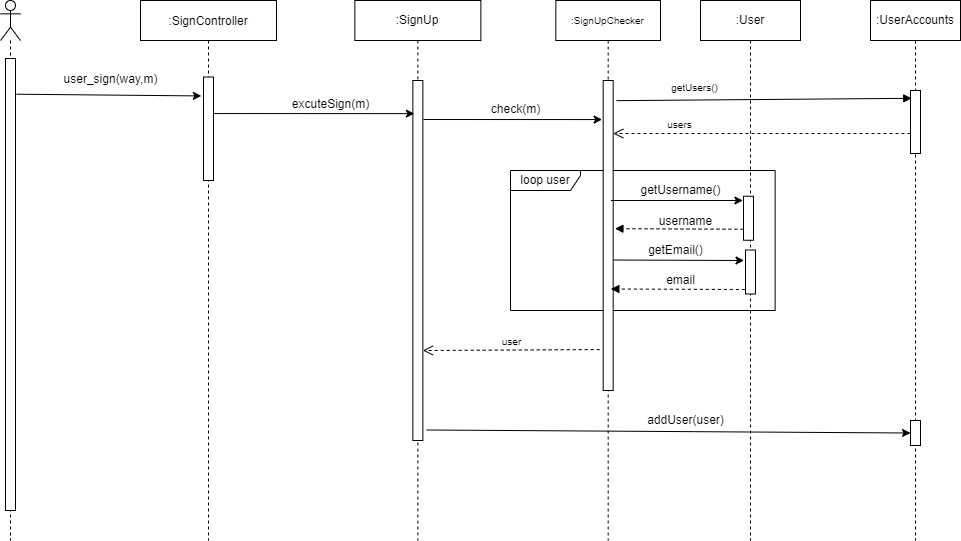

The diagram above was exported from draw.io. Its source (the exported page's mxGraphModel, read from the mxfile embedded in the PNG):
<mxGraphModel dx="1036" dy="606" grid="1" gridSize="10" guides="1" tooltips="1" connect="1" arrows="1" fold="1" page="1" pageScale="1" pageWidth="700" pageHeight="1000" math="0" shadow="0">
  <root>
    <mxCell id="0" />
    <mxCell id="1" parent="0" />
    <mxCell id="7UFgD-0t-26vjz-xNPw1-1" value="loop user" style="shape=umlFrame;whiteSpace=wrap;html=1;width=70;height=20;" parent="1" vertex="1">
      <mxGeometry x="560" y="250" width="264.64" height="140" as="geometry" />
    </mxCell>
    <mxCell id="3nuBFxr9cyL0pnOWT2aG-5" value=":SignController" style="shape=umlLifeline;perimeter=lifelinePerimeter;container=1;collapsible=0;recursiveResize=0;rounded=0;shadow=0;strokeWidth=1;" parent="1" vertex="1">
      <mxGeometry x="190" y="80" width="136" height="540" as="geometry" />
    </mxCell>
    <mxCell id="3nuBFxr9cyL0pnOWT2aG-6" value="" style="points=[];perimeter=orthogonalPerimeter;rounded=0;shadow=0;strokeWidth=1;" parent="3nuBFxr9cyL0pnOWT2aG-5" vertex="1">
      <mxGeometry x="63" y="76.5" width="10" height="103.5" as="geometry" />
    </mxCell>
    <mxCell id="rFIJDpWe1XD1P4Mg9pvw-6" value="" style="endArrow=classic;html=1;rounded=0;exitX=1.1;exitY=0.079;exitDx=0;exitDy=0;exitPerimeter=0;entryX=-0.22;entryY=0.183;entryDx=0;entryDy=0;entryPerimeter=0;" parent="1" source="SOpKvkKKbvP1xcHrao1y-2" target="3nuBFxr9cyL0pnOWT2aG-6" edge="1">
      <mxGeometry width="50" height="50" relative="1" as="geometry">
        <mxPoint x="130" y="188" as="sourcePoint" />
        <mxPoint x="340" y="174" as="targetPoint" />
        <Array as="points" />
      </mxGeometry>
    </mxCell>
    <mxCell id="rFIJDpWe1XD1P4Mg9pvw-8" value="user_sign(way,m)" style="text;html=1;align=center;verticalAlign=middle;resizable=0;points=[];autosize=1;strokeColor=none;fillColor=none;" parent="1" vertex="1">
      <mxGeometry x="100" y="144" width="120" height="30" as="geometry" />
    </mxCell>
    <mxCell id="rFIJDpWe1XD1P4Mg9pvw-16" value="excuteSign(m)" style="text;html=1;align=center;verticalAlign=middle;resizable=0;points=[];autosize=1;strokeColor=none;fillColor=none;" parent="1" vertex="1">
      <mxGeometry x="335.36" y="174" width="90" height="20" as="geometry" />
    </mxCell>
    <mxCell id="082sfcw-h-3HQK-FBSq5-68" value=":SignUp" style="shape=umlLifeline;perimeter=lifelinePerimeter;whiteSpace=wrap;html=1;container=1;collapsible=0;recursiveResize=0;outlineConnect=0;" parent="1" vertex="1">
      <mxGeometry x="404.36" y="80" width="126" height="540" as="geometry" />
    </mxCell>
    <mxCell id="082sfcw-h-3HQK-FBSq5-112" value="" style="rounded=0;whiteSpace=wrap;html=1;" parent="082sfcw-h-3HQK-FBSq5-68" vertex="1">
      <mxGeometry x="58" y="80" width="10" height="360" as="geometry" />
    </mxCell>
    <mxCell id="082sfcw-h-3HQK-FBSq5-77" value="" style="endArrow=classic;html=1;rounded=0;exitX=1.06;exitY=0.353;exitDx=0;exitDy=0;exitPerimeter=0;" parent="1" source="3nuBFxr9cyL0pnOWT2aG-6" edge="1">
      <mxGeometry width="50" height="50" relative="1" as="geometry">
        <mxPoint x="290.0000000000001" y="193.12" as="sourcePoint" />
        <mxPoint x="463.86" y="193.12" as="targetPoint" />
      </mxGeometry>
    </mxCell>
    <mxCell id="e_oO17In_SWaUgLwbigB-10" value=":User" style="shape=umlLifeline;perimeter=lifelinePerimeter;whiteSpace=wrap;html=1;container=1;collapsible=0;recursiveResize=0;outlineConnect=0;size=40;" parent="1" vertex="1">
      <mxGeometry x="750" y="80" width="100" height="540" as="geometry" />
    </mxCell>
    <mxCell id="e_oO17In_SWaUgLwbigB-12" value="" style="rounded=0;whiteSpace=wrap;html=1;" parent="e_oO17In_SWaUgLwbigB-10" vertex="1">
      <mxGeometry x="43" y="195.75" width="10" height="44" as="geometry" />
    </mxCell>
    <mxCell id="7UFgD-0t-26vjz-xNPw1-6" value="" style="rounded=0;whiteSpace=wrap;html=1;" parent="e_oO17In_SWaUgLwbigB-10" vertex="1">
      <mxGeometry x="45" y="249.5" width="10" height="44" as="geometry" />
    </mxCell>
    <mxCell id="082sfcw-h-3HQK-FBSq5-93" value="username" style="text;html=1;align=center;verticalAlign=middle;resizable=0;points=[];autosize=1;strokeColor=none;fillColor=none;" parent="1" vertex="1">
      <mxGeometry x="700" y="290.5" width="70" height="20" as="geometry" />
    </mxCell>
    <mxCell id="082sfcw-h-3HQK-FBSq5-92" value="" style="html=1;verticalAlign=bottom;labelBackgroundColor=none;endArrow=block;endFill=1;dashed=1;rounded=0;fontFamily=Comic Sans MS;exitX=0;exitY=0.75;exitDx=0;exitDy=0;entryX=1.172;entryY=0.478;entryDx=0;entryDy=0;entryPerimeter=0;" parent="1" source="e_oO17In_SWaUgLwbigB-12" target="SOpKvkKKbvP1xcHrao1y-8" edge="1">
      <mxGeometry width="160" relative="1" as="geometry">
        <mxPoint x="785.0000000000001" y="310.5" as="sourcePoint" />
        <mxPoint x="655" y="310.5" as="targetPoint" />
      </mxGeometry>
    </mxCell>
    <mxCell id="7UFgD-0t-26vjz-xNPw1-3" value=":UserAccounts" style="shape=umlLifeline;perimeter=lifelinePerimeter;whiteSpace=wrap;html=1;container=1;collapsible=0;recursiveResize=0;outlineConnect=0;size=40;" parent="1" vertex="1">
      <mxGeometry x="920.0000000000001" y="80" width="90" height="540" as="geometry" />
    </mxCell>
    <mxCell id="_EeW8UQ9uzu0S-R5klQ--2" value="" style="rounded=0;whiteSpace=wrap;html=1;" parent="7UFgD-0t-26vjz-xNPw1-3" vertex="1">
      <mxGeometry x="40" y="90" width="10" height="63" as="geometry" />
    </mxCell>
    <mxCell id="_EeW8UQ9uzu0S-R5klQ--5" value="" style="rounded=0;whiteSpace=wrap;html=1;" parent="7UFgD-0t-26vjz-xNPw1-3" vertex="1">
      <mxGeometry x="40" y="420" width="10" height="25" as="geometry" />
    </mxCell>
    <mxCell id="e_oO17In_SWaUgLwbigB-18" value="getUsername()" style="text;html=1;align=center;verticalAlign=middle;resizable=0;points=[];autosize=1;strokeColor=none;fillColor=none;" parent="1" vertex="1">
      <mxGeometry x="680" y="260" width="100" height="20" as="geometry" />
    </mxCell>
    <mxCell id="7UFgD-0t-26vjz-xNPw1-7" value="" style="endArrow=classic;html=1;rounded=0;" parent="1" edge="1">
      <mxGeometry width="50" height="50" relative="1" as="geometry">
        <mxPoint x="660" y="339.5" as="sourcePoint" />
        <mxPoint x="793.5000000000001" y="340" as="targetPoint" />
        <Array as="points" />
      </mxGeometry>
    </mxCell>
    <mxCell id="7UFgD-0t-26vjz-xNPw1-11" value="email" style="text;html=1;align=center;verticalAlign=middle;resizable=0;points=[];autosize=1;strokeColor=none;fillColor=none;" parent="1" vertex="1">
      <mxGeometry x="710" y="350" width="40" height="20" as="geometry" />
    </mxCell>
    <mxCell id="7UFgD-0t-26vjz-xNPw1-13" value="check(m)" style="text;html=1;align=center;verticalAlign=middle;resizable=0;points=[];autosize=1;strokeColor=none;fillColor=none;" parent="1" vertex="1">
      <mxGeometry x="530.36" y="174" width="70" height="30" as="geometry" />
    </mxCell>
    <mxCell id="082sfcw-h-3HQK-FBSq5-119" value="" style="endArrow=classic;html=1;rounded=0;fontFamily=Helvetica;entryX=0;entryY=0.5;entryDx=0;entryDy=0;" parent="1" target="_EeW8UQ9uzu0S-R5klQ--5" edge="1">
      <mxGeometry width="50" height="50" relative="1" as="geometry">
        <mxPoint x="476.11" y="509.5" as="sourcePoint" />
        <mxPoint x="707.3600000000001" y="509.5" as="targetPoint" />
      </mxGeometry>
    </mxCell>
    <mxCell id="7UFgD-0t-26vjz-xNPw1-19" value="addUser(user)" style="text;html=1;align=center;verticalAlign=middle;resizable=0;points=[];autosize=1;strokeColor=none;fillColor=none;" parent="1" vertex="1">
      <mxGeometry x="690" y="490" width="90" height="20" as="geometry" />
    </mxCell>
    <mxCell id="_EeW8UQ9uzu0S-R5klQ--1" value="" style="endArrow=classic;html=1;rounded=0;entryX=-0.108;entryY=0.126;entryDx=0;entryDy=0;entryPerimeter=0;" parent="1" target="SOpKvkKKbvP1xcHrao1y-8" edge="1">
      <mxGeometry width="50" height="50" relative="1" as="geometry">
        <mxPoint x="473" y="199" as="sourcePoint" />
        <mxPoint x="650" y="210" as="targetPoint" />
      </mxGeometry>
    </mxCell>
    <mxCell id="SOpKvkKKbvP1xcHrao1y-1" value="" style="shape=umlLifeline;participant=umlActor;perimeter=lifelinePerimeter;whiteSpace=wrap;html=1;container=1;collapsible=0;recursiveResize=0;verticalAlign=top;spacingTop=36;outlineConnect=0;fontSize=10;" parent="1" vertex="1">
      <mxGeometry x="50" y="80" width="20" height="540" as="geometry" />
    </mxCell>
    <mxCell id="SOpKvkKKbvP1xcHrao1y-2" value="" style="html=1;points=[];perimeter=orthogonalPerimeter;fontSize=10;" parent="SOpKvkKKbvP1xcHrao1y-1" vertex="1">
      <mxGeometry x="5" y="58" width="10" height="452" as="geometry" />
    </mxCell>
    <mxCell id="SOpKvkKKbvP1xcHrao1y-7" value=":SignUpChecker" style="shape=umlLifeline;perimeter=lifelinePerimeter;whiteSpace=wrap;html=1;container=1;collapsible=0;recursiveResize=0;outlineConnect=0;fontSize=10;" parent="1" vertex="1">
      <mxGeometry x="605.36" y="80" width="104.64" height="540" as="geometry" />
    </mxCell>
    <mxCell id="SOpKvkKKbvP1xcHrao1y-8" value="" style="html=1;points=[];perimeter=orthogonalPerimeter;fontSize=10;" parent="SOpKvkKKbvP1xcHrao1y-7" vertex="1">
      <mxGeometry x="47.32" y="80" width="10" height="310" as="geometry" />
    </mxCell>
    <mxCell id="082sfcw-h-3HQK-FBSq5-117" value="" style="endArrow=classic;html=1;rounded=0;" parent="SOpKvkKKbvP1xcHrao1y-7" edge="1">
      <mxGeometry width="50" height="50" relative="1" as="geometry">
        <mxPoint x="55" y="200" as="sourcePoint" />
        <mxPoint x="187.0000000000001" y="200" as="targetPoint" />
        <Array as="points" />
      </mxGeometry>
    </mxCell>
    <mxCell id="7UFgD-0t-26vjz-xNPw1-10" value="getEmail()" style="text;html=1;align=center;verticalAlign=middle;resizable=0;points=[];autosize=1;strokeColor=none;fillColor=none;" parent="SOpKvkKKbvP1xcHrao1y-7" vertex="1">
      <mxGeometry x="84.63999999999999" y="239.75" width="70" height="20" as="geometry" />
    </mxCell>
    <mxCell id="7UFgD-0t-26vjz-xNPw1-8" value="" style="html=1;verticalAlign=bottom;labelBackgroundColor=none;endArrow=block;endFill=1;dashed=1;rounded=0;fontFamily=Comic Sans MS;" parent="SOpKvkKKbvP1xcHrao1y-7" edge="1">
      <mxGeometry width="160" relative="1" as="geometry">
        <mxPoint x="189.0000000000001" y="289" as="sourcePoint" />
        <mxPoint x="55" y="288.5" as="targetPoint" />
      </mxGeometry>
    </mxCell>
    <mxCell id="SOpKvkKKbvP1xcHrao1y-10" value="getUsers()" style="html=1;verticalAlign=bottom;endArrow=block;rounded=0;fontSize=10;exitX=1.324;exitY=0.065;exitDx=0;exitDy=0;exitPerimeter=0;entryX=0.12;entryY=0.124;entryDx=0;entryDy=0;entryPerimeter=0;" parent="1" source="SOpKvkKKbvP1xcHrao1y-8" target="_EeW8UQ9uzu0S-R5klQ--2" edge="1">
      <mxGeometry x="-0.4721" y="4" width="80" relative="1" as="geometry">
        <mxPoint x="700" y="190" as="sourcePoint" />
        <mxPoint x="780" y="190" as="targetPoint" />
        <mxPoint as="offset" />
      </mxGeometry>
    </mxCell>
    <mxCell id="SOpKvkKKbvP1xcHrao1y-11" value="users" style="html=1;verticalAlign=bottom;endArrow=open;dashed=1;endSize=8;rounded=0;fontSize=10;entryX=1.012;entryY=0.171;entryDx=0;entryDy=0;entryPerimeter=0;" parent="1" target="SOpKvkKKbvP1xcHrao1y-8" edge="1">
      <mxGeometry x="0.5563" relative="1" as="geometry">
        <mxPoint x="960" y="213" as="sourcePoint" />
        <mxPoint x="710" y="220" as="targetPoint" />
        <mxPoint as="offset" />
      </mxGeometry>
    </mxCell>
    <mxCell id="SOpKvkKKbvP1xcHrao1y-12" value="user" style="html=1;verticalAlign=bottom;endArrow=open;dashed=1;endSize=8;rounded=0;fontSize=10;exitX=-0.348;exitY=0.868;exitDx=0;exitDy=0;exitPerimeter=0;entryX=1;entryY=0.75;entryDx=0;entryDy=0;" parent="1" source="SOpKvkKKbvP1xcHrao1y-8" target="082sfcw-h-3HQK-FBSq5-112" edge="1">
      <mxGeometry relative="1" as="geometry">
        <mxPoint x="620" y="430" as="sourcePoint" />
        <mxPoint x="540" y="430" as="targetPoint" />
      </mxGeometry>
    </mxCell>
  </root>
</mxGraphModel>